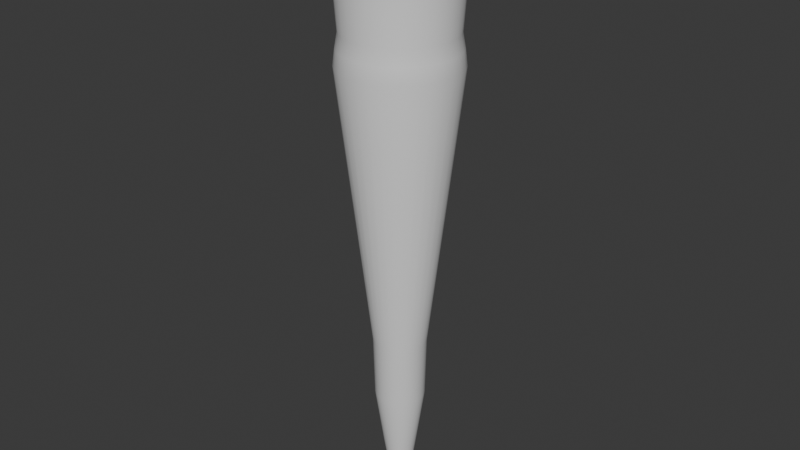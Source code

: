 # Source: Icicle.blend  (saved by Blender 4.2.66; exported with 4.5.12 LTS)
import bpy
from mathutils import Matrix  # noqa: F401  (used for matrix-valued properties, if any)

bpy.ops.wm.read_factory_settings(use_empty=True)
scene = bpy.context.scene
scene.name = 'Scene'

# ---- collections
col_collection = bpy.data.collections.new('Collection'); scene.collection.children.link(col_collection)

# ---- materials (node trees are filled in below, after node groups)
mat_iceforicicle = bpy.data.materials.new('IceForIcicle')

# ---- node groups
ng_smooth_by_angle = bpy.data.node_groups.new('Smooth by Angle', 'GeometryNodeTree')
_s = ng_smooth_by_angle.interface.new_socket(name='Mesh', in_out='OUTPUT', socket_type='NodeSocketGeometry')
_s = ng_smooth_by_angle.interface.new_socket(name='Mesh', in_out='INPUT', socket_type='NodeSocketGeometry')
_s = ng_smooth_by_angle.interface.new_socket(name='Angle', in_out='INPUT', socket_type='NodeSocketFloat')
_s.subtype = 'ANGLE'
_s.default_value = 0.5236
_s.min_value = 0.0
_s.max_value = 3.142
_s.description = 'Maximum face angle for smooth edges'
_s = ng_smooth_by_angle.interface.new_socket(name='Ignore Sharpness', in_out='INPUT', socket_type='NodeSocketBool')
_s.force_non_field = True
ng_smooth_by_angle.description = 'Set the sharpness of mesh edges based on the angle between the neighboring faces'
ng_smooth_by_angle.is_modifier = True
_N = ng_smooth_by_angle.nodes; _L = ng_smooth_by_angle.links
n0 = _N.new('GeometryNodeSetShadeSmooth'); n0.name = 'Set Shade Smooth'; n0.location = (120, -80)
n0.domain = 'EDGE'
n1 = _N.new('GeometryNodeSetShadeSmooth'); n1.name = 'Set Shade Smooth.001'; n1.location = (300, -80)
n2 = _N.new('NodeGroupOutput'); n2.name = 'Group Output'; n2.location = (480, -80)
n3 = _N.new('GeometryNodeInputMeshEdgeAngle'); n3.name = 'Edge Angle'; n3.location = (-440, -240)
n4 = _N.new('NodeGroupInput'); n4.name = 'Group Input'; n4.location = (-80, -80)
n5 = _N.new('GeometryNodeInputEdgeSmooth'); n5.name = 'Is Edge Smooth'; n5.location = (-260, -120)
n6 = _N.new('GeometryNodeInputShadeSmooth'); n6.name = 'Is Shade Smooth'; n6.location = (-440, -397)
n7 = _N.new('FunctionNodeCompare'); n7.name = 'Compare'; n7.location = (-260, -260)
n7.operation = 'LESS_EQUAL'
n7.inputs[6].default_value = (0.0, 0.0, 0.0, 0.0)
n7.inputs[7].default_value = (0.0, 0.0, 0.0, 0.0)
n8 = _N.new('FunctionNodeBooleanMath'); n8.name = 'Boolean Math.001'; n8.location = (-80, -260)
n9 = _N.new('NodeGroupInput'); n9.name = 'Group Input.001'; n9.location = (-440, -329)
n10 = _N.new('NodeGroupInput'); n10.name = 'Group Input.002'; n10.location = (-259, -189)
n11 = _N.new('FunctionNodeBooleanMath'); n11.name = 'Boolean Math'; n11.location = (-80, -149)
n11.operation = 'OR'
n12 = _N.new('FunctionNodeBooleanMath'); n12.name = 'Boolean Math.002'; n12.location = (-260, -380)
n12.operation = 'OR'
n13 = _N.new('NodeGroupInput'); n13.name = 'Group Input.003'; n13.location = (-440, -460)
_L.new(n3.outputs[0], n7.inputs[0])
_L.new(n1.outputs[0], n2.inputs[0])
_L.new(n9.outputs[1], n7.inputs[1])
_L.new(n7.outputs[0], n8.inputs[0])
_L.new(n4.outputs[0], n0.inputs[0])
_L.new(n0.outputs[0], n1.inputs[0])
_L.new(n8.outputs[0], n0.inputs[2])
_L.new(n10.outputs[2], n11.inputs[1])
_L.new(n5.outputs[0], n11.inputs[0])
_L.new(n11.outputs[0], n0.inputs[1])
_L.new(n13.outputs[2], n12.inputs[1])
_L.new(n6.outputs[0], n12.inputs[0])
_L.new(n12.outputs[0], n8.inputs[1])
n2.is_active_output = True

# ---- material node trees
mat_iceforicicle.use_nodes = True; mat_iceforicicle.node_tree.nodes.clear()
_N = mat_iceforicicle.node_tree.nodes; _L = mat_iceforicicle.node_tree.links
n0 = _N.new('ShaderNodeBsdfPrincipled'); n0.name = 'Principled BSDF'; n0.location = (10, 300)
n1 = _N.new('ShaderNodeOutputMaterial'); n1.name = 'Material Output'; n1.location = (300, 300)
_L.new(n0.outputs[0], n1.inputs[0])
n1.is_active_output = True

# ---- world
world_world = bpy.data.worlds.new('World'); scene.world = world_world
world_world.use_nodes = True; world_world.node_tree.nodes.clear()
_N = world_world.node_tree.nodes; _L = world_world.node_tree.links
n0 = _N.new('ShaderNodeOutputWorld'); n0.name = 'World Output'; n0.location = (300, 300)
n1 = _N.new('ShaderNodeBackground'); n1.name = 'Background'; n1.location = (10, 300)
n1.inputs[0].default_value = (0.05088, 0.05088, 0.05088, 1.0)
_L.new(n1.outputs[0], n0.inputs[0])
n0.is_active_output = True
world_world.color = (0.05088, 0.05088, 0.05088)
world_world.sun_shadow_jitter_overblur = 0.0

# ---- meshes
me_circle = bpy.data.meshes.new('Circle')
me_circle.from_pydata([(0.0, 1.0, 0.0), (-0.1951, 0.9808, 0.0), (-0.3827, 0.9239, 0.0), (-0.5556, 0.8315, 0.0), (-0.7071, 0.7071, 0.0), (-0.8315, 0.5556, 0.0), (-0.9239, 0.3827, 0.0), (-0.9808, 0.1951, 0.0), (-1.0, 0.0, 0.0), (-0.9808, -0.1951, 0.0), (-0.9239, -0.3827, 0.0), (-0.8315, -0.5556, 0.0), (-0.7071, -0.7071, 0.0), (-0.5556, -0.8315, 0.0), (-0.3827, -0.9239, 0.0), (-0.1951, -0.9808, 0.0), (0.0, -1.0, 0.0), (0.1951, -0.9808, 0.0), (0.3827, -0.9239, 0.0), (0.5556, -0.8315, 0.0), (0.7071, -0.7071, 0.0), (0.8315, -0.5556, 0.0), (0.9239, -0.3827, 0.0), (0.9808, -0.1951, 0.0), (1.0, 0.0, 0.0), (0.9808, 0.1951, 0.0), (0.9239, 0.3827, 0.0), (0.8315, 0.5556, 0.0), (0.7071, 0.7071, 0.0), (0.5556, 0.8315, 0.0), (0.3827, 0.9239, 0.0), (0.1951, 0.9808, 0.0), (0.0, 1.0, -0.5829), (-0.1951, 0.9808, -0.5829), (-0.3827, 0.9239, -0.5829), (-0.5556, 0.8315, -0.5829), (-0.7071, 0.7071, -0.5829), (-0.8315, 0.5556, -0.5829), (-0.9239, 0.3827, -0.5829), (-0.9808, 0.1951, -0.5829), (-1.0, 0.0, -0.5829), (-0.9808, -0.1951, -0.5829), (-0.9239, -0.3827, -0.5829), (-0.8315, -0.5556, -0.5829), (-0.7071, -0.7071, -0.5829), (-0.5556, -0.8315, -0.5829), (-0.3827, -0.9239, -0.5829), (-0.1951, -0.9808, -0.5829), (0.0, -1.0, -0.5829), (0.1951, -0.9808, -0.5829), (0.3827, -0.9239, -0.5829), (0.5556, -0.8315, -0.5829), (0.7071, -0.7071, -0.5829), (0.8315, -0.5556, -0.5829), (0.9239, -0.3827, -0.5829), (0.9808, -0.1951, -0.5829), (1.0, 0.0, -0.5829), (0.9808, 0.1951, -0.5829), (0.9239, 0.3827, -0.5829), (0.8315, 0.5556, -0.5829), (0.7071, 0.7071, -0.5829), (0.5556, 0.8315, -0.5829), (0.3827, 0.9239, -0.5829), (0.1951, 0.9808, -0.5829), (-1.244e-09, 0.8973, -1.979), (-0.175, 0.88, -1.979), (-0.3434, 0.829, -1.979), (-0.4985, 0.7461, -1.979), (-0.6345, 0.6345, -1.979), (-0.7461, 0.4985, -1.979), (-0.829, 0.3434, -1.979), (-0.88, 0.175, -1.979), (-0.8973, 1.531e-09, -1.979), (-0.88, -0.175, -1.979), (-0.829, -0.3434, -1.979), (-0.7461, -0.4985, -1.979), (-0.6345, -0.6345, -1.979), (-0.4985, -0.7461, -1.979), (-0.3434, -0.829, -1.979), (-0.175, -0.88, -1.979), (-1.244e-09, -0.8973, -1.979), (0.175, -0.88, -1.979), (0.3434, -0.829, -1.979), (0.4985, -0.7461, -1.979), (0.6345, -0.6345, -1.979), (0.7461, -0.4985, -1.979), (0.829, -0.3434, -1.979), (0.88, -0.175, -1.979), (0.8973, 1.531e-09, -1.979), (0.88, 0.175, -1.979), (0.829, 0.3434, -1.979), (0.7461, 0.4985, -1.979), (0.6345, 0.6345, -1.979), (0.4985, 0.7461, -1.979), (0.3434, 0.829, -1.979), (0.175, 0.88, -1.979), (-1.287e-09, 0.9396, -2.222), (-0.1833, 0.9215, -2.222), (-0.3596, 0.868, -2.222), (-0.522, 0.7812, -2.222), (-0.6644, 0.6644, -2.222), (-0.7812, 0.522, -2.222), (-0.868, 0.3596, -2.222), (-0.9215, 0.1833, -2.222), (-0.9396, 1.038e-09, -2.222), (-0.9215, -0.1833, -2.222), (-0.868, -0.3596, -2.222), (-0.7812, -0.522, -2.222), (-0.6644, -0.6644, -2.222), (-0.522, -0.7812, -2.222), (-0.3596, -0.868, -2.222), (-0.1833, -0.9215, -2.222), (-1.287e-09, -0.9396, -2.222), (0.1833, -0.9215, -2.222), (0.3596, -0.868, -2.222), (0.522, -0.7812, -2.222), (0.6644, -0.6644, -2.222), (0.7812, -0.522, -2.222), (0.868, -0.3596, -2.222), (0.9215, -0.1833, -2.222), (0.9396, 1.038e-09, -2.222), (0.9215, 0.1833, -2.222), (0.868, 0.3596, -2.222), (0.7812, 0.522, -2.222), (0.6644, 0.6644, -2.222), (0.522, 0.7812, -2.222), (0.3596, 0.868, -2.222), (0.1833, 0.9215, -2.222), (-3.887e-09, 0.9719, -2.484), (-0.1896, 0.9532, -2.484), (-0.3719, 0.8979, -2.484), (-0.5399, 0.8081, -2.484), (-0.6872, 0.6872, -2.484), (-0.8081, 0.5399, -2.484), (-0.8979, 0.3719, -2.484), (-0.9532, 0.1896, -2.484), (-0.9719, 4.248e-09, -2.484), (-0.9532, -0.1896, -2.484), (-0.8979, -0.3719, -2.484), (-0.8081, -0.5399, -2.484), (-0.6872, -0.6872, -2.484), (-0.5399, -0.8081, -2.484), (-0.3719, -0.8979, -2.484), (-0.1896, -0.9532, -2.484), (-3.887e-09, -0.9719, -2.484), (0.1896, -0.9532, -2.484), (0.3719, -0.8979, -2.484), (0.5399, -0.8081, -2.484), (0.6872, -0.6872, -2.484), (0.8081, -0.5399, -2.484), (0.8979, -0.3719, -2.484), (0.9532, -0.1896, -2.484), (0.9719, 4.248e-09, -2.484), (0.9532, 0.1896, -2.484), (0.8979, 0.3719, -2.484), (0.8081, 0.5399, -2.484), (0.6872, 0.6872, -2.484), (0.5399, 0.8081, -2.484), (0.3719, 0.8979, -2.484), (0.1896, 0.9532, -2.484), (2.336e-09, 0.4422, -7.128), (-0.08627, 0.4337, -7.128), (-0.1692, 0.4086, -7.128), (-0.2457, 0.3677, -7.128), (-0.3127, 0.3127, -7.128), (-0.3677, 0.2457, -7.128), (-0.4086, 0.1692, -7.128), (-0.4337, 0.08627, -7.128), (-0.4422, 9.649e-10, -7.128), (-0.4337, -0.08627, -7.128), (-0.4086, -0.1692, -7.128), (-0.3677, -0.2457, -7.128), (-0.3127, -0.3127, -7.128), (-0.2457, -0.3677, -7.128), (-0.1692, -0.4086, -7.128), (-0.08627, -0.4337, -7.128), (2.336e-09, -0.4422, -7.128), (0.08627, -0.4337, -7.128), (0.1692, -0.4086, -7.128), (0.2457, -0.3677, -7.128), (0.3127, -0.3127, -7.128), (0.3677, -0.2457, -7.128), (0.4086, -0.1692, -7.128), (0.4337, -0.08627, -7.128), (0.4422, 9.649e-10, -7.128), (0.4337, 0.08627, -7.128), (0.4086, 0.1692, -7.128), (0.3677, 0.2457, -7.128), (0.3127, 0.3127, -7.128), (0.2457, 0.3677, -7.128), (0.1692, 0.4086, -7.128), (0.08627, 0.4337, -7.128), (3.128e-09, 0.4172, -8.151), (-0.08138, 0.4091, -8.151), (-0.1596, 0.3854, -8.151), (-0.2318, 0.3469, -8.151), (-0.295, 0.295, -8.151), (-0.3469, 0.2318, -8.151), (-0.3854, 0.1596, -8.151), (-0.4091, 0.08138, -8.151), (-0.4172, 5.934e-10, -8.151), (-0.4091, -0.08138, -8.151), (-0.3854, -0.1596, -8.151), (-0.3469, -0.2318, -8.151), (-0.295, -0.295, -8.151), (-0.2318, -0.3469, -8.151), (-0.1596, -0.3854, -8.151), (-0.08138, -0.4091, -8.151), (3.128e-09, -0.4172, -8.151), (0.08138, -0.4091, -8.151), (0.1596, -0.3854, -8.151), (0.2318, -0.3469, -8.151), (0.295, -0.295, -8.151), (0.3469, -0.2318, -8.151), (0.3854, -0.1596, -8.151), (0.4091, -0.08138, -8.151), (0.4172, 5.934e-10, -8.151), (0.4091, 0.08138, -8.151), (0.3854, 0.1596, -8.151), (0.3469, 0.2318, -8.151), (0.295, 0.295, -8.151), (0.2318, 0.3469, -8.151), (0.1596, 0.3854, -8.151), (0.08138, 0.4091, -8.151), (1.11e-08, 0.278, -9.136), (-0.05423, 0.2726, -9.136), (-0.1064, 0.2568, -9.136), (-0.1544, 0.2311, -9.136), (-0.1966, 0.1966, -9.136), (-0.2311, 0.1544, -9.136), (-0.2568, 0.1064, -9.136), (-0.2726, 0.05423, -9.136), (-0.278, 7.061e-10, -9.136), (-0.2726, -0.05423, -9.136), (-0.2568, -0.1064, -9.136), (-0.2311, -0.1544, -9.136), (-0.1966, -0.1966, -9.136), (-0.1544, -0.2311, -9.136), (-0.1064, -0.2568, -9.136), (-0.05423, -0.2726, -9.136), (1.11e-08, -0.278, -9.136), (0.05423, -0.2726, -9.136), (0.1064, -0.2568, -9.136), (0.1544, -0.2311, -9.136), (0.1966, -0.1966, -9.136), (0.2311, -0.1544, -9.136), (0.2568, -0.1064, -9.136), (0.2726, -0.05423, -9.136), (0.278, 7.061e-10, -9.136), (0.2726, 0.05423, -9.136), (0.2568, 0.1064, -9.136), (0.2311, 0.1544, -9.136), (0.1966, 0.1966, -9.136), (0.1544, 0.2311, -9.136), (0.1064, 0.2568, -9.136), (0.05423, 0.2726, -9.136), (1.824e-08, 0.1202, -10.17), (-0.02344, 0.1178, -10.17), (-0.04598, 0.111, -10.17), (-0.06675, 0.0999, -10.17), (-0.08496, 0.08496, -10.17), (-0.0999, 0.06675, -10.17), (-0.111, 0.04598, -10.17), (-0.1178, 0.02344, -10.17), (-0.1202, 1.086e-09, -10.17), (-0.1178, -0.02344, -10.17), (-0.111, -0.04598, -10.17), (-0.0999, -0.06675, -10.17), (-0.08496, -0.08496, -10.17), (-0.06675, -0.0999, -10.17), (-0.04598, -0.111, -10.17), (-0.02344, -0.1178, -10.17), (1.824e-08, -0.1202, -10.17), (0.02344, -0.1178, -10.17), (0.04598, -0.111, -10.17), (0.06675, -0.0999, -10.17), (0.08496, -0.08496, -10.17), (0.0999, -0.06675, -10.17), (0.111, -0.04598, -10.17), (0.1178, -0.02344, -10.17), (0.1202, 1.086e-09, -10.17), (0.1178, 0.02344, -10.17), (0.111, 0.04598, -10.17), (0.0999, 0.06675, -10.17), (0.08496, 0.08496, -10.17), (0.06675, 0.0999, -10.17), (0.04598, 0.111, -10.17), (0.02344, 0.1178, -10.17)], [], [(10, 9, 41, 42), (24, 23, 55, 56), (11, 10, 42, 43), (25, 24, 56, 57), (12, 11, 43, 44), (26, 25, 57, 58), (13, 12, 44, 45), (27, 26, 58, 59), (14, 13, 45, 46), (1, 0, 32, 33), (28, 27, 59, 60), (15, 14, 46, 47), (2, 1, 33, 34), (29, 28, 60, 61), (16, 15, 47, 48), (3, 2, 34, 35), (30, 29, 61, 62), (17, 16, 48, 49), (4, 3, 35, 36), (31, 30, 62, 63), (18, 17, 49, 50), (5, 4, 36, 37), (0, 31, 63, 32), (19, 18, 50, 51), (6, 5, 37, 38), (20, 19, 51, 52), (7, 6, 38, 39), (21, 20, 52, 53), (8, 7, 39, 40), (22, 21, 53, 54), (9, 8, 40, 41), (23, 22, 54, 55), (58, 57, 89, 90), (45, 44, 76, 77), (59, 58, 90, 91), (46, 45, 77, 78), (33, 32, 64, 65), (60, 59, 91, 92), (47, 46, 78, 79), (34, 33, 65, 66), (61, 60, 92, 93), (48, 47, 79, 80), (35, 34, 66, 67), (62, 61, 93, 94), (49, 48, 80, 81), (36, 35, 67, 68), (63, 62, 94, 95), (50, 49, 81, 82), (37, 36, 68, 69), (32, 63, 95, 64), (51, 50, 82, 83), (38, 37, 69, 70), (52, 51, 83, 84), (39, 38, 70, 71), (53, 52, 84, 85), (40, 39, 71, 72), (54, 53, 85, 86), (41, 40, 72, 73), (55, 54, 86, 87), (42, 41, 73, 74), (56, 55, 87, 88), (43, 42, 74, 75), (57, 56, 88, 89), (44, 43, 75, 76), (66, 65, 97, 98), (93, 92, 124, 125), (80, 79, 111, 112), (67, 66, 98, 99), (94, 93, 125, 126), (81, 80, 112, 113), (68, 67, 99, 100), (95, 94, 126, 127), (82, 81, 113, 114), (69, 68, 100, 101), (64, 95, 127, 96), (83, 82, 114, 115), (70, 69, 101, 102), (84, 83, 115, 116), (71, 70, 102, 103), (85, 84, 116, 117), (72, 71, 103, 104), (86, 85, 117, 118), (73, 72, 104, 105), (87, 86, 118, 119), (74, 73, 105, 106), (88, 87, 119, 120), (75, 74, 106, 107), (89, 88, 120, 121), (76, 75, 107, 108), (90, 89, 121, 122), (77, 76, 108, 109), (91, 90, 122, 123), (78, 77, 109, 110), (65, 64, 96, 97), (92, 91, 123, 124), (79, 78, 110, 111), (112, 111, 143, 144), (99, 98, 130, 131), (126, 125, 157, 158), (113, 112, 144, 145), (100, 99, 131, 132), (127, 126, 158, 159), (114, 113, 145, 146), (101, 100, 132, 133), (96, 127, 159, 128), (115, 114, 146, 147), (102, 101, 133, 134), (116, 115, 147, 148), (103, 102, 134, 135), (117, 116, 148, 149), (104, 103, 135, 136), (118, 117, 149, 150), (105, 104, 136, 137), (119, 118, 150, 151), (106, 105, 137, 138), (120, 119, 151, 152), (107, 106, 138, 139), (121, 120, 152, 153), (108, 107, 139, 140), (122, 121, 153, 154), (109, 108, 140, 141), (123, 122, 154, 155), (110, 109, 141, 142), (97, 96, 128, 129), (124, 123, 155, 156), (111, 110, 142, 143), (98, 97, 129, 130), (125, 124, 156, 157), (147, 146, 178, 179), (134, 133, 165, 166), (148, 147, 179, 180), (135, 134, 166, 167), (149, 148, 180, 181), (136, 135, 167, 168), (150, 149, 181, 182), (137, 136, 168, 169), (151, 150, 182, 183), (138, 137, 169, 170), (152, 151, 183, 184), (139, 138, 170, 171), (153, 152, 184, 185), (140, 139, 171, 172), (154, 153, 185, 186), (141, 140, 172, 173), (155, 154, 186, 187), (142, 141, 173, 174), (129, 128, 160, 161), (156, 155, 187, 188), (143, 142, 174, 175), (130, 129, 161, 162), (157, 156, 188, 189), (144, 143, 175, 176), (131, 130, 162, 163), (158, 157, 189, 190), (145, 144, 176, 177), (132, 131, 163, 164), (159, 158, 190, 191), (146, 145, 177, 178), (133, 132, 164, 165), (128, 159, 191, 160), (182, 181, 213, 214), (169, 168, 200, 201), (183, 182, 214, 215), (170, 169, 201, 202), (184, 183, 215, 216), (171, 170, 202, 203), (185, 184, 216, 217), (172, 171, 203, 204), (186, 185, 217, 218), (173, 172, 204, 205), (187, 186, 218, 219), (174, 173, 205, 206), (161, 160, 192, 193), (188, 187, 219, 220), (175, 174, 206, 207), (162, 161, 193, 194), (189, 188, 220, 221), (176, 175, 207, 208), (163, 162, 194, 195), (190, 189, 221, 222), (177, 176, 208, 209), (164, 163, 195, 196), (191, 190, 222, 223), (178, 177, 209, 210), (165, 164, 196, 197), (160, 191, 223, 192), (179, 178, 210, 211), (166, 165, 197, 198), (180, 179, 211, 212), (167, 166, 198, 199), (181, 180, 212, 213), (168, 167, 199, 200), (217, 216, 248, 249), (204, 203, 235, 236), (218, 217, 249, 250), (205, 204, 236, 237), (219, 218, 250, 251), (206, 205, 237, 238), (193, 192, 224, 225), (220, 219, 251, 252), (207, 206, 238, 239), (194, 193, 225, 226), (221, 220, 252, 253), (208, 207, 239, 240), (195, 194, 226, 227), (222, 221, 253, 254), (209, 208, 240, 241), (196, 195, 227, 228), (223, 222, 254, 255), (210, 209, 241, 242), (197, 196, 228, 229), (192, 223, 255, 224), (211, 210, 242, 243), (198, 197, 229, 230), (212, 211, 243, 244), (199, 198, 230, 231), (213, 212, 244, 245), (200, 199, 231, 232), (214, 213, 245, 246), (201, 200, 232, 233), (215, 214, 246, 247), (202, 201, 233, 234), (216, 215, 247, 248), (203, 202, 234, 235), (244, 243, 275, 276), (231, 230, 262, 263), (245, 244, 276, 277), (232, 231, 263, 264), (246, 245, 277, 278), (233, 232, 264, 265), (247, 246, 278, 279), (234, 233, 265, 266), (248, 247, 279, 280), (235, 234, 266, 267), (249, 248, 280, 281), (236, 235, 267, 268), (250, 249, 281, 282), (237, 236, 268, 269), (251, 250, 282, 283), (238, 237, 269, 270), (225, 224, 256, 257), (252, 251, 283, 284), (239, 238, 270, 271), (226, 225, 257, 258), (253, 252, 284, 285), (240, 239, 271, 272), (227, 226, 258, 259), (254, 253, 285, 286), (241, 240, 272, 273), (228, 227, 259, 260), (255, 254, 286, 287), (242, 241, 273, 274), (229, 228, 260, 261), (224, 255, 287, 256), (243, 242, 274, 275), (230, 229, 261, 262)])
me_circle.polygons.foreach_set('use_smooth', [True] * 256)
_uv = me_circle.uv_layers.new(name='UVMap')
_uv.uv.foreach_set('vector', [0.0, 0.0005921, 0.016, 0.0003018, 0.016, 0.05751, 0.0, 0.0578, 0.1719, 0.0001019, 0.1908, -1.024e-08, 0.1908, 0.05721, 0.1719, 0.05731, 0.4009, 0.0005921, 0.4145, 0.0009615, 0.4145, 0.05817, 0.4009, 0.0578, 0.1542, 0.0003018, 0.1719, 0.0001019, 0.1719, 0.05731, 0.1542, 0.05751, 0.3849, 0.0003018, 0.4009, 0.0005921, 0.4009, 0.0578, 0.3849, 0.05751, 0.1382, 0.0005921, 0.1542, 0.0003018, 0.1542, 0.05751, 0.1382, 0.0578, 0.3671, 0.0001019, 0.3849, 0.0003018, 0.3849, 0.05751, 0.3671, 0.05731, 0.5391, 0.0005921, 0.5527, 0.0009615, 0.5527, 0.05817, 0.5391, 0.0578, 0.3482, -1.061e-08, 0.3671, 0.0001019, 0.3671, 0.05731, 0.3482, 0.05721, 0.4305, 0.0003018, 0.4483, 0.0001019, 0.4483, 0.05731, 0.4305, 0.05751, 0.5231, 0.0003018, 0.5391, 0.0005921, 0.5391, 0.0578, 0.5231, 0.05751, 0.329, -1.042e-08, 0.3482, -1.061e-08, 0.3482, 0.05721, 0.329, 0.05721, 0.4145, 0.0005921, 0.4305, 0.0003018, 0.4305, 0.05751, 0.4145, 0.0578, 0.5053, 0.0001019, 0.5231, 0.0003018, 0.5231, 0.05751, 0.5053, 0.05731, 0.3101, 0.0001019, 0.329, -1.042e-08, 0.329, 0.05721, 0.3101, 0.05731, 0.1246, 0.0005921, 0.1382, 0.0009615, 0.1382, 0.05817, 0.1246, 0.0578, 0.4864, -1.097e-08, 0.5053, 0.0001019, 0.5053, 0.05731, 0.4864, 0.05721, 0.2923, 0.0003018, 0.3101, 0.0001019, 0.3101, 0.05731, 0.2923, 0.05751, 0.1086, 0.0003018, 0.1246, 0.0005921, 0.1246, 0.0578, 0.1086, 0.05751, 0.4672, -1.079e-08, 0.4864, -1.097e-08, 0.4864, 0.05721, 0.4672, 0.05721, 0.2763, 0.0005921, 0.2923, 0.0003018, 0.2923, 0.05751, 0.2763, 0.0578, 0.09078, 0.0001019, 0.1086, 0.0003018, 0.1086, 0.05751, 0.09078, 0.05731, 0.4483, 0.0001019, 0.4672, -1.079e-08, 0.4672, 0.05721, 0.4483, 0.05731, 0.2627, 0.0005921, 0.2763, 0.0009615, 0.2763, 0.05817, 0.2627, 0.0578, 0.0719, -1.006e-08, 0.09078, 0.0001019, 0.09078, 0.05731, 0.0719, 0.05721, 0.2467, 0.0003018, 0.2627, 0.0005921, 0.2627, 0.0578, 0.2467, 0.05751, 0.05266, -1.006e-08, 0.0719, -1.006e-08, 0.0719, 0.05721, 0.05266, 0.05721, 0.2289, 0.0001019, 0.2467, 0.0003018, 0.2467, 0.05751, 0.2289, 0.05731, 0.03378, 0.0001019, 0.05266, -1.006e-08, 0.05266, 0.05721, 0.03378, 0.05731, 0.2101, -1.042e-08, 0.2289, 0.0001019, 0.2289, 0.05731, 0.2101, 0.05721, 0.016, 0.0003018, 0.03378, 0.0001019, 0.03378, 0.05731, 0.016, 0.05751, 0.1908, -1.024e-08, 0.2101, -1.042e-08, 0.2101, 0.05721, 0.1908, 0.05721, 0.1382, 0.0578, 0.1542, 0.05751, 0.1589, 0.1948, 0.1446, 0.195, 0.3671, 0.05731, 0.3849, 0.05751, 0.3801, 0.1948, 0.3642, 0.1946, 0.5391, 0.0578, 0.5527, 0.05817, 0.5449, 0.1954, 0.5327, 0.195, 0.3482, 0.05721, 0.3671, 0.05731, 0.3642, 0.1946, 0.3472, 0.1945, 0.4305, 0.05751, 0.4483, 0.05731, 0.4512, 0.1946, 0.4353, 0.1948, 0.5231, 0.05751, 0.5391, 0.0578, 0.5327, 0.195, 0.5183, 0.1948, 0.329, 0.05721, 0.3482, 0.05721, 0.3472, 0.1945, 0.33, 0.1945, 0.4145, 0.0578, 0.4305, 0.05751, 0.4353, 0.1948, 0.4209, 0.195, 0.5053, 0.05731, 0.5231, 0.05751, 0.5183, 0.1948, 0.5023, 0.1946, 0.3101, 0.05731, 0.329, 0.05721, 0.33, 0.1945, 0.313, 0.1946, 0.1246, 0.0578, 0.1382, 0.05817, 0.1304, 0.1954, 0.1182, 0.195, 0.4864, 0.05721, 0.5053, 0.05731, 0.5023, 0.1946, 0.4854, 0.1945, 0.2923, 0.05751, 0.3101, 0.05731, 0.313, 0.1946, 0.2971, 0.1948, 0.1086, 0.05751, 0.1246, 0.0578, 0.1182, 0.195, 0.1038, 0.1948, 0.4672, 0.05721, 0.4864, 0.05721, 0.4854, 0.1945, 0.4681, 0.1945, 0.2763, 0.0578, 0.2923, 0.05751, 0.2971, 0.1948, 0.2827, 0.195, 0.09078, 0.05731, 0.1086, 0.05751, 0.1038, 0.1948, 0.08785, 0.1946, 0.4483, 0.05731, 0.4672, 0.05721, 0.4681, 0.1945, 0.4512, 0.1946, 0.2627, 0.0578, 0.2763, 0.05817, 0.2685, 0.1954, 0.2563, 0.195, 0.0719, 0.05721, 0.09078, 0.05731, 0.08785, 0.1946, 0.07091, 0.1945, 0.2467, 0.05751, 0.2627, 0.0578, 0.2563, 0.195, 0.242, 0.1948, 0.05266, 0.05721, 0.0719, 0.05721, 0.07091, 0.1945, 0.05365, 0.1945, 0.2289, 0.05731, 0.2467, 0.05751, 0.242, 0.1948, 0.226, 0.1946, 0.03378, 0.05731, 0.05266, 0.05721, 0.05365, 0.1945, 0.03671, 0.1946, 0.2101, 0.05721, 0.2289, 0.05731, 0.226, 0.1946, 0.2091, 0.1945, 0.016, 0.05751, 0.03378, 0.05731, 0.03671, 0.1946, 0.02076, 0.1948, 0.1908, 0.05721, 0.2101, 0.05721, 0.2091, 0.1945, 0.1918, 0.1945, 0.0, 0.0578, 0.016, 0.05751, 0.02076, 0.1948, 0.006398, 0.195, 0.1719, 0.05731, 0.1908, 0.05721, 0.1918, 0.1945, 0.1749, 0.1946, 0.4009, 0.0578, 0.4145, 0.05817, 0.4067, 0.1954, 0.3945, 0.195, 0.1542, 0.05751, 0.1719, 0.05731, 0.1749, 0.1946, 0.1589, 0.1948, 0.3849, 0.05751, 0.4009, 0.0578, 0.3945, 0.195, 0.3801, 0.1948, 0.4209, 0.195, 0.4353, 0.1948, 0.4333, 0.2185, 0.4183, 0.2188, 0.5023, 0.1946, 0.5183, 0.1948, 0.5203, 0.2185, 0.5036, 0.2183, 0.313, 0.1946, 0.33, 0.1945, 0.3296, 0.2182, 0.3118, 0.2183, 0.1182, 0.195, 0.1304, 0.1954, 0.1336, 0.2191, 0.1208, 0.2188, 0.4854, 0.1945, 0.5023, 0.1946, 0.5036, 0.2183, 0.4858, 0.2182, 0.2971, 0.1948, 0.313, 0.1946, 0.3118, 0.2183, 0.2951, 0.2185, 0.1038, 0.1948, 0.1182, 0.195, 0.1208, 0.2188, 0.1058, 0.2185, 0.4681, 0.1945, 0.4854, 0.1945, 0.4858, 0.2182, 0.4677, 0.2182, 0.2827, 0.195, 0.2971, 0.1948, 0.2951, 0.2185, 0.2801, 0.2188, 0.08785, 0.1946, 0.1038, 0.1948, 0.1058, 0.2185, 0.08905, 0.2183, 0.4512, 0.1946, 0.4681, 0.1945, 0.4677, 0.2182, 0.45, 0.2183, 0.2563, 0.195, 0.2685, 0.1954, 0.2717, 0.2191, 0.259, 0.2188, 0.07091, 0.1945, 0.08785, 0.1946, 0.08905, 0.2183, 0.07132, 0.2182, 0.242, 0.1948, 0.2563, 0.195, 0.259, 0.2188, 0.2439, 0.2185, 0.05365, 0.1945, 0.07091, 0.1945, 0.07132, 0.2182, 0.05324, 0.2182, 0.226, 0.1946, 0.242, 0.1948, 0.2439, 0.2185, 0.2272, 0.2183, 0.03671, 0.1946, 0.05365, 0.1945, 0.05324, 0.2182, 0.0355, 0.2183, 0.2091, 0.1945, 0.226, 0.1946, 0.2272, 0.2183, 0.2095, 0.2182, 0.02076, 0.1948, 0.03671, 0.1946, 0.0355, 0.2183, 0.0188, 0.2185, 0.1918, 0.1945, 0.2091, 0.1945, 0.2095, 0.2182, 0.1914, 0.2182, 0.006398, 0.195, 0.02076, 0.1948, 0.0188, 0.2185, 0.003765, 0.2188, 0.1749, 0.1946, 0.1918, 0.1945, 0.1914, 0.2182, 0.1737, 0.2183, 0.3945, 0.195, 0.4067, 0.1954, 0.4099, 0.2191, 0.3971, 0.2188, 0.1589, 0.1948, 0.1749, 0.1946, 0.1737, 0.2183, 0.157, 0.2185, 0.3801, 0.1948, 0.3945, 0.195, 0.3971, 0.2188, 0.3821, 0.2185, 0.1446, 0.195, 0.1589, 0.1948, 0.157, 0.2185, 0.1419, 0.2188, 0.3642, 0.1946, 0.3801, 0.1948, 0.3821, 0.2185, 0.3654, 0.2183, 0.5327, 0.195, 0.5449, 0.1954, 0.5481, 0.2191, 0.5353, 0.2188, 0.3472, 0.1945, 0.3642, 0.1946, 0.3654, 0.2183, 0.3477, 0.2182, 0.4353, 0.1948, 0.4512, 0.1946, 0.45, 0.2183, 0.4333, 0.2185, 0.5183, 0.1948, 0.5327, 0.195, 0.5353, 0.2188, 0.5203, 0.2185, 0.33, 0.1945, 0.3472, 0.1945, 0.3477, 0.2182, 0.3296, 0.2182, 0.3118, 0.2183, 0.3296, 0.2182, 0.3293, 0.2438, 0.3109, 0.2439, 0.1208, 0.2188, 0.1336, 0.2191, 0.136, 0.2447, 0.1228, 0.2444, 0.4858, 0.2182, 0.5036, 0.2183, 0.5045, 0.2439, 0.4861, 0.2438, 0.2951, 0.2185, 0.3118, 0.2183, 0.3109, 0.2439, 0.2936, 0.2441, 0.1058, 0.2185, 0.1208, 0.2188, 0.1228, 0.2444, 0.1073, 0.2441, 0.4677, 0.2182, 0.4858, 0.2182, 0.4861, 0.2438, 0.4674, 0.2438, 0.2801, 0.2188, 0.2951, 0.2185, 0.2936, 0.2441, 0.2781, 0.2444, 0.08905, 0.2183, 0.1058, 0.2185, 0.1073, 0.2441, 0.08997, 0.2439, 0.45, 0.2183, 0.4677, 0.2182, 0.4674, 0.2438, 0.4491, 0.2439, 0.259, 0.2188, 0.2717, 0.2191, 0.2742, 0.2447, 0.261, 0.2444, 0.07132, 0.2182, 0.08905, 0.2183, 0.08997, 0.2439, 0.07163, 0.2438, 0.2439, 0.2185, 0.259, 0.2188, 0.261, 0.2444, 0.2454, 0.2441, 0.05324, 0.2182, 0.07132, 0.2182, 0.07163, 0.2438, 0.05293, 0.2438, 0.2272, 0.2183, 0.2439, 0.2185, 0.2454, 0.2441, 0.2281, 0.2439, 0.0355, 0.2183, 0.05324, 0.2182, 0.05293, 0.2438, 0.03458, 0.2439, 0.2095, 0.2182, 0.2272, 0.2183, 0.2281, 0.2439, 0.2098, 0.2438, 0.0188, 0.2185, 0.0355, 0.2183, 0.03458, 0.2439, 0.0173, 0.2441, 0.1914, 0.2182, 0.2095, 0.2182, 0.2098, 0.2438, 0.1911, 0.2438, 0.003765, 0.2188, 0.0188, 0.2185, 0.0173, 0.2441, 0.001753, 0.2444, 0.1737, 0.2183, 0.1914, 0.2182, 0.1911, 0.2438, 0.1728, 0.2439, 0.3971, 0.2188, 0.4099, 0.2191, 0.4124, 0.2447, 0.3991, 0.2444, 0.157, 0.2185, 0.1737, 0.2183, 0.1728, 0.2439, 0.1555, 0.2441, 0.3821, 0.2185, 0.3971, 0.2188, 0.3991, 0.2444, 0.3836, 0.2441, 0.1419, 0.2188, 0.157, 0.2185, 0.1555, 0.2441, 0.1399, 0.2444, 0.3654, 0.2183, 0.3821, 0.2185, 0.3836, 0.2441, 0.3663, 0.2439, 0.5353, 0.2188, 0.5481, 0.2191, 0.5505, 0.2447, 0.5373, 0.2444, 0.3477, 0.2182, 0.3654, 0.2183, 0.3663, 0.2439, 0.348, 0.2438, 0.4333, 0.2185, 0.45, 0.2183, 0.4491, 0.2439, 0.4318, 0.2441, 0.5203, 0.2185, 0.5353, 0.2188, 0.5373, 0.2444, 0.5218, 0.2441, 0.3296, 0.2182, 0.3477, 0.2182, 0.348, 0.2438, 0.3293, 0.2438, 0.4183, 0.2188, 0.4333, 0.2185, 0.4318, 0.2441, 0.4163, 0.2444, 0.5036, 0.2183, 0.5203, 0.2185, 0.5218, 0.2441, 0.5045, 0.2439, 0.261, 0.2444, 0.2742, 0.2447, 0.234, 0.7014, 0.228, 0.7012, 0.07163, 0.2438, 0.08997, 0.2439, 0.07488, 0.701, 0.06653, 0.701, 0.2454, 0.2441, 0.261, 0.2444, 0.228, 0.7012, 0.2209, 0.7011, 0.05293, 0.2438, 0.07163, 0.2438, 0.06653, 0.701, 0.05802, 0.701, 0.2281, 0.2439, 0.2454, 0.2441, 0.2209, 0.7011, 0.213, 0.701, 0.03458, 0.2439, 0.05293, 0.2438, 0.05802, 0.701, 0.04968, 0.701, 0.2098, 0.2438, 0.2281, 0.2439, 0.213, 0.701, 0.2047, 0.701, 0.0173, 0.2441, 0.03458, 0.2439, 0.04968, 0.701, 0.04181, 0.7011, 0.1911, 0.2438, 0.2098, 0.2438, 0.2047, 0.701, 0.1962, 0.701, 0.001753, 0.2444, 0.0173, 0.2441, 0.04181, 0.7011, 0.03474, 0.7012, 0.1728, 0.2439, 0.1911, 0.2438, 0.1962, 0.701, 0.1878, 0.701, 0.3991, 0.2444, 0.4124, 0.2447, 0.3722, 0.7014, 0.3662, 0.7012, 0.1555, 0.2441, 0.1728, 0.2439, 0.1878, 0.701, 0.18, 0.7011, 0.3836, 0.2441, 0.3991, 0.2444, 0.3662, 0.7012, 0.3591, 0.7011, 0.1399, 0.2444, 0.1555, 0.2441, 0.18, 0.7011, 0.1729, 0.7012, 0.3663, 0.2439, 0.3836, 0.2441, 0.3591, 0.7011, 0.3512, 0.701, 0.5373, 0.2444, 0.5505, 0.2447, 0.5103, 0.7014, 0.5043, 0.7012, 0.348, 0.2438, 0.3663, 0.2439, 0.3512, 0.701, 0.3429, 0.701, 0.4318, 0.2441, 0.4491, 0.2439, 0.4642, 0.701, 0.4563, 0.7011, 0.5218, 0.2441, 0.5373, 0.2444, 0.5043, 0.7012, 0.4972, 0.7011, 0.3293, 0.2438, 0.348, 0.2438, 0.3429, 0.701, 0.3344, 0.701, 0.4163, 0.2444, 0.4318, 0.2441, 0.4563, 0.7011, 0.4492, 0.7012, 0.5045, 0.2439, 0.5218, 0.2441, 0.4972, 0.7011, 0.4894, 0.701, 0.3109, 0.2439, 0.3293, 0.2438, 0.3344, 0.701, 0.326, 0.701, 0.1228, 0.2444, 0.136, 0.2447, 0.09584, 0.7014, 0.08982, 0.7012, 0.4861, 0.2438, 0.5045, 0.2439, 0.4894, 0.701, 0.481, 0.701, 0.2936, 0.2441, 0.3109, 0.2439, 0.326, 0.701, 0.3181, 0.7011, 0.1073, 0.2441, 0.1228, 0.2444, 0.08982, 0.7012, 0.08274, 0.7011, 0.4674, 0.2438, 0.4861, 0.2438, 0.481, 0.701, 0.4725, 0.701, 0.2781, 0.2444, 0.2936, 0.2441, 0.3181, 0.7011, 0.3111, 0.7012, 0.08997, 0.2439, 0.1073, 0.2441, 0.08274, 0.7011, 0.07488, 0.701, 0.4491, 0.2439, 0.4674, 0.2438, 0.4725, 0.701, 0.4642, 0.701, 0.2047, 0.701, 0.213, 0.701, 0.2123, 0.8015, 0.2045, 0.8014, 0.04181, 0.7011, 0.04968, 0.701, 0.05039, 0.8015, 0.04297, 0.8015, 0.1962, 0.701, 0.2047, 0.701, 0.2045, 0.8014, 0.1964, 0.8014, 0.03474, 0.7012, 0.04181, 0.7011, 0.04297, 0.8015, 0.0363, 0.8017, 0.1878, 0.701, 0.1962, 0.701, 0.1964, 0.8014, 0.1886, 0.8015, 0.3662, 0.7012, 0.3722, 0.7014, 0.3703, 0.8018, 0.3646, 0.8017, 0.18, 0.7011, 0.1878, 0.701, 0.1886, 0.8015, 0.1811, 0.8015, 0.3591, 0.7011, 0.3662, 0.7012, 0.3646, 0.8017, 0.3579, 0.8015, 0.1729, 0.7012, 0.18, 0.7011, 0.1811, 0.8015, 0.1745, 0.8017, 0.3512, 0.701, 0.3591, 0.7011, 0.3579, 0.8015, 0.3505, 0.8015, 0.5043, 0.7012, 0.5103, 0.7014, 0.5084, 0.8018, 0.5028, 0.8017, 0.3429, 0.701, 0.3512, 0.701, 0.3505, 0.8015, 0.3426, 0.8014, 0.4563, 0.7011, 0.4642, 0.701, 0.4649, 0.8015, 0.4575, 0.8015, 0.4972, 0.7011, 0.5043, 0.7012, 0.5028, 0.8017, 0.4961, 0.8015, 0.3344, 0.701, 0.3429, 0.701, 0.3426, 0.8014, 0.3346, 0.8014, 0.4492, 0.7012, 0.4563, 0.7011, 0.4575, 0.8015, 0.4508, 0.8017, 0.4894, 0.701, 0.4972, 0.7011, 0.4961, 0.8015, 0.4887, 0.8015, 0.326, 0.701, 0.3344, 0.701, 0.3346, 0.8014, 0.3267, 0.8015, 0.08982, 0.7012, 0.09584, 0.7014, 0.09394, 0.8018, 0.08826, 0.8017, 0.481, 0.701, 0.4894, 0.701, 0.4887, 0.8015, 0.4808, 0.8014, 0.3181, 0.7011, 0.326, 0.701, 0.3267, 0.8015, 0.3193, 0.8015, 0.08274, 0.7011, 0.08982, 0.7012, 0.08826, 0.8017, 0.08158, 0.8015, 0.4725, 0.701, 0.481, 0.701, 0.4808, 0.8014, 0.4728, 0.8014, 0.3111, 0.7012, 0.3181, 0.7011, 0.3193, 0.8015, 0.3126, 0.8017, 0.07488, 0.701, 0.08274, 0.7011, 0.08158, 0.8015, 0.07417, 0.8015, 0.4642, 0.701, 0.4725, 0.701, 0.4728, 0.8014, 0.4649, 0.8015, 0.228, 0.7012, 0.234, 0.7014, 0.2321, 0.8018, 0.2264, 0.8017, 0.06653, 0.701, 0.07488, 0.701, 0.07417, 0.8015, 0.06629, 0.8014, 0.2209, 0.7011, 0.228, 0.7012, 0.2264, 0.8017, 0.2198, 0.8015, 0.05802, 0.701, 0.06653, 0.701, 0.06629, 0.8014, 0.05826, 0.8014, 0.213, 0.701, 0.2209, 0.7011, 0.2198, 0.8015, 0.2123, 0.8015, 0.04968, 0.701, 0.05802, 0.701, 0.05826, 0.8014, 0.05039, 0.8015, 0.1811, 0.8015, 0.1886, 0.8015, 0.1925, 0.8985, 0.1876, 0.8986, 0.3579, 0.8015, 0.3646, 0.8017, 0.3559, 0.8987, 0.3515, 0.8986, 0.1745, 0.8017, 0.1811, 0.8015, 0.1876, 0.8986, 0.1831, 0.8987, 0.3505, 0.8015, 0.3579, 0.8015, 0.3515, 0.8986, 0.3465, 0.8985, 0.5028, 0.8017, 0.5084, 0.8018, 0.4979, 0.8988, 0.4941, 0.8987, 0.3426, 0.8014, 0.3505, 0.8015, 0.3465, 0.8985, 0.3413, 0.8985, 0.4575, 0.8015, 0.4649, 0.8015, 0.4689, 0.8985, 0.4639, 0.8986, 0.4961, 0.8015, 0.5028, 0.8017, 0.4941, 0.8987, 0.4896, 0.8986, 0.3346, 0.8014, 0.3426, 0.8014, 0.3413, 0.8985, 0.3359, 0.8985, 0.4508, 0.8017, 0.4575, 0.8015, 0.4639, 0.8986, 0.4595, 0.8987, 0.4887, 0.8015, 0.4961, 0.8015, 0.4896, 0.8986, 0.4847, 0.8985, 0.3267, 0.8015, 0.3346, 0.8014, 0.3359, 0.8985, 0.3307, 0.8985, 0.08826, 0.8017, 0.09394, 0.8018, 0.08337, 0.8988, 0.07959, 0.8987, 0.4808, 0.8014, 0.4887, 0.8015, 0.4847, 0.8985, 0.4795, 0.8985, 0.3193, 0.8015, 0.3267, 0.8015, 0.3307, 0.8985, 0.3257, 0.8986, 0.08158, 0.8015, 0.08826, 0.8017, 0.07959, 0.8987, 0.07514, 0.8986, 0.4728, 0.8014, 0.4808, 0.8014, 0.4795, 0.8985, 0.4741, 0.8985, 0.3126, 0.8017, 0.3193, 0.8015, 0.3257, 0.8986, 0.3213, 0.8987, 0.07417, 0.8015, 0.08158, 0.8015, 0.07514, 0.8986, 0.0702, 0.8985, 0.4649, 0.8015, 0.4728, 0.8014, 0.4741, 0.8985, 0.4689, 0.8985, 0.2264, 0.8017, 0.2321, 0.8018, 0.2215, 0.8988, 0.2178, 0.8987, 0.06629, 0.8014, 0.07417, 0.8015, 0.0702, 0.8985, 0.06495, 0.8985, 0.2198, 0.8015, 0.2264, 0.8017, 0.2178, 0.8987, 0.2133, 0.8986, 0.05826, 0.8014, 0.06629, 0.8014, 0.06495, 0.8985, 0.0596, 0.8985, 0.2123, 0.8015, 0.2198, 0.8015, 0.2133, 0.8986, 0.2084, 0.8985, 0.05039, 0.8015, 0.05826, 0.8014, 0.0596, 0.8985, 0.05436, 0.8985, 0.2045, 0.8014, 0.2123, 0.8015, 0.2084, 0.8985, 0.2031, 0.8985, 0.04297, 0.8015, 0.05039, 0.8015, 0.05436, 0.8985, 0.04941, 0.8986, 0.1964, 0.8014, 0.2045, 0.8014, 0.2031, 0.8985, 0.1978, 0.8985, 0.0363, 0.8017, 0.04297, 0.8015, 0.04941, 0.8986, 0.04497, 0.8987, 0.1886, 0.8015, 0.1964, 0.8014, 0.1978, 0.8985, 0.1925, 0.8985, 0.3646, 0.8017, 0.3703, 0.8018, 0.3597, 0.8988, 0.3559, 0.8987, 0.2133, 0.8986, 0.2178, 0.8987, 0.2079, 1.0, 0.206, 0.9999, 0.0596, 0.8985, 0.06495, 0.8985, 0.06344, 0.9999, 0.06112, 0.9999, 0.2084, 0.8985, 0.2133, 0.8986, 0.206, 0.9999, 0.2039, 0.9999, 0.05436, 0.8985, 0.0596, 0.8985, 0.06112, 0.9999, 0.05886, 0.9999, 0.2031, 0.8985, 0.2084, 0.8985, 0.2039, 0.9999, 0.2016, 0.9999, 0.04941, 0.8986, 0.05436, 0.8985, 0.05886, 0.9999, 0.05672, 0.9999, 0.1978, 0.8985, 0.2031, 0.8985, 0.2016, 0.9999, 0.1993, 0.9999, 0.04497, 0.8987, 0.04941, 0.8986, 0.05672, 0.9999, 0.0548, 1.0, 0.1925, 0.8985, 0.1978, 0.8985, 0.1993, 0.9999, 0.197, 0.9999, 0.3559, 0.8987, 0.3597, 0.8988, 0.3477, 1.0, 0.3461, 1.0, 0.1876, 0.8986, 0.1925, 0.8985, 0.197, 0.9999, 0.1949, 0.9999, 0.3515, 0.8986, 0.3559, 0.8987, 0.3461, 1.0, 0.3442, 0.9999, 0.1831, 0.8987, 0.1876, 0.8986, 0.1949, 0.9999, 0.193, 1.0, 0.3465, 0.8985, 0.3515, 0.8986, 0.3442, 0.9999, 0.342, 0.9999, 0.4941, 0.8987, 0.4979, 0.8988, 0.4859, 1.0, 0.4843, 1.0, 0.3413, 0.8985, 0.3465, 0.8985, 0.342, 0.9999, 0.3398, 0.9999, 0.4639, 0.8986, 0.4689, 0.8985, 0.4734, 0.9999, 0.4712, 0.9999, 0.4896, 0.8986, 0.4941, 0.8987, 0.4843, 1.0, 0.4823, 0.9999, 0.3359, 0.8985, 0.3413, 0.8985, 0.3398, 0.9999, 0.3375, 0.9999, 0.4595, 0.8987, 0.4639, 0.8986, 0.4712, 0.9999, 0.4693, 1.0, 0.4847, 0.8985, 0.4896, 0.8986, 0.4823, 0.9999, 0.4802, 0.9999, 0.3307, 0.8985, 0.3359, 0.8985, 0.3375, 0.9999, 0.3352, 0.9999, 0.07959, 0.8987, 0.08337, 0.8988, 0.0714, 1.0, 0.06976, 1.0, 0.4795, 0.8985, 0.4847, 0.8985, 0.4802, 0.9999, 0.4779, 0.9999, 0.3257, 0.8986, 0.3307, 0.8985, 0.3352, 0.9999, 0.3331, 0.9999, 0.07514, 0.8986, 0.07959, 0.8987, 0.06976, 1.0, 0.06784, 0.9999, 0.4741, 0.8985, 0.4795, 0.8985, 0.4779, 0.9999, 0.4756, 0.9999, 0.3213, 0.8987, 0.3257, 0.8986, 0.3331, 0.9999, 0.3311, 1.0, 0.0702, 0.8985, 0.07514, 0.8986, 0.06784, 0.9999, 0.0657, 0.9999, 0.4689, 0.8985, 0.4741, 0.8985, 0.4756, 0.9999, 0.4734, 0.9999, 0.2178, 0.8987, 0.2215, 0.8988, 0.2096, 1.0, 0.2079, 1.0, 0.06495, 0.8985, 0.0702, 0.8985, 0.0657, 0.9999, 0.06344, 0.9999])
me_circle.materials.append(mat_iceforicicle)
me_circle.update()

# ---- objects
ob_circle = bpy.data.objects.new('Circle', me_circle)

# ---- transforms, parenting, visibility, modifiers, constraints
ob_circle.location = (0.0, 0.0, 4.136)
_m = ob_circle.modifiers.new('Smooth by Angle', 'NODES')
_m.node_group = ng_smooth_by_angle
_m.use_pin_to_last = True
_m.show_group_selector = False

# ---- collection membership
col_collection.objects.link(ob_circle)

# ---- scene / render settings (as saved in the file)
scene.frame_start = 1; scene.frame_end = 250; scene.frame_set(0)
scene.render.engine = 'BLENDER_EEVEE_NEXT'
bpy.context.view_layer.update()

# ---- added for rendering (the .blend has no active camera and no usable light): camera, sun
cam_auto = bpy.data.cameras.new('AutoCamera')
cam_auto.lens = 50.0
cam_auto.sensor_width = 36.0
cam_auto.clip_end = 1000.0
ob_auto_camera = bpy.data.objects.new('AutoCamera', cam_auto)
scene.collection.objects.link(ob_auto_camera)
ob_auto_camera.location = (9.76229, -11.7148, 6.86327)
ob_auto_camera.rotation_euler = (1.09748, -7.21219e-08, 0.694738)
scene.camera = ob_auto_camera
light_auto_sun = bpy.data.lights.new('AutoSun', 'SUN')
light_auto_sun.energy = 3.0
light_auto_sun.angle = 0.0523599
ob_auto_sun = bpy.data.objects.new('AutoSun', light_auto_sun)
scene.collection.objects.link(ob_auto_sun)
ob_auto_sun.rotation_euler = (0.872665, 0.174533, 0.523599)
bpy.context.view_layer.update()
